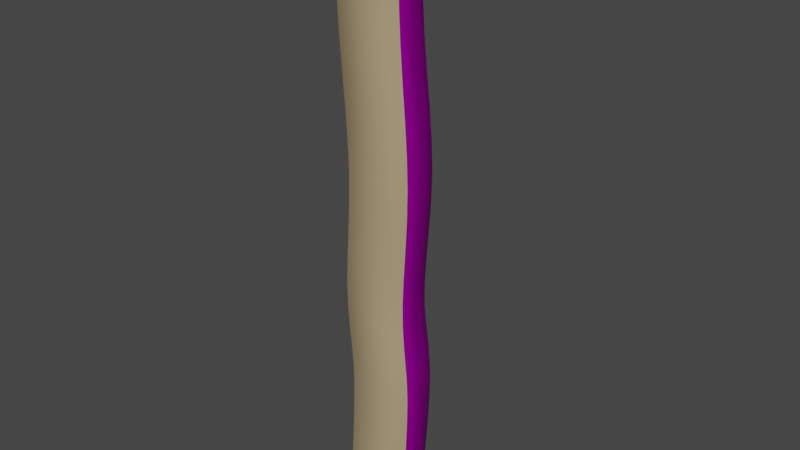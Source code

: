 # Source: LogChunk.blend  (saved by Blender 2.81.16; exported with 4.5.12 LTS)
import bpy
from mathutils import Matrix  # noqa: F401  (used for matrix-valued properties, if any)

bpy.ops.wm.read_factory_settings(use_empty=True)
scene = bpy.context.scene
scene.name = 'Scene'

# ---- collections
col_collection = bpy.data.collections.new('Collection'); scene.collection.children.link(col_collection)

# ---- images (referenced by path relative to the original .blend; pixels are not part of the script)
import os
ASSET_DIR = os.environ.get("B2B_ASSET_DIR", "")  # directory of the original .blend (textures are referenced by path, not embedded)
HERE = os.path.dirname(os.path.abspath(__file__))  # packed textures are extracted next to this script under _unpacked/

def load_image(name, relpath, width, height, colorspace="sRGB"):
    """Load a texture the original file referenced (path relative to the .blend, or extracted next to this script)."""
    p = next((c for c in (os.path.join(HERE, relpath), os.path.join(ASSET_DIR, relpath)) if relpath and os.path.exists(c)), "")
    if p:
        img = bpy.data.images.load(p, check_existing=True)
        img.name = name
    else:  # same state as the original file: an image datablock whose file is absent (Cycles renders it pink)
        img = bpy.data.images.new(name, width, height)
        img.source = "FILE"
        img.filepath = "//" + (relpath or name)
    img.colorspace_settings.name = colorspace
    return img
img_logtexture = load_image('LogTexture', 'LogTexture.png', 1024, 1024, 'sRGB')

# ---- materials (node trees are filled in below, after node groups)
mat_wood = bpy.data.materials.new('Wood')
mat_wood.use_transparent_shadow = False
mat_woodinterior = bpy.data.materials.new('WoodInterior')
mat_woodinterior.use_transparent_shadow = False

# ---- material node trees
mat_wood.use_nodes = True; mat_wood.node_tree.nodes.clear()
_N = mat_wood.node_tree.nodes; _L = mat_wood.node_tree.links
n0 = _N.new('ShaderNodeOutputMaterial'); n0.name = 'Material Output'; n0.location = (300, 300)
n1 = _N.new('ShaderNodeBsdfPrincipled'); n1.name = 'Principled BSDF'; n1.location = (10, 300)
n1.distribution = 'GGX'
n1.subsurface_method = 'BURLEY'
n1.inputs[2].default_value = 1.0
n1.inputs[3].default_value = 0.95
n1.inputs[13].default_value = 0.0
n1.inputs[18].default_value = 0.8083
n1.inputs[20].default_value = 0.0
n1.inputs[27].default_value = (0.0, 0.0, 0.0, 1.0)
n1.inputs[28].default_value = 1.0
n2 = _N.new('ShaderNodeTexImage'); n2.name = 'Image Texture'; n2.location = (-353, 271)
n2.image = img_logtexture
_L.new(n1.outputs[0], n0.inputs[0])
_L.new(n2.outputs[0], n1.inputs[0])
n0.is_active_output = True
mat_woodinterior.use_nodes = True; mat_woodinterior.node_tree.nodes.clear()
_N = mat_woodinterior.node_tree.nodes; _L = mat_woodinterior.node_tree.links
n0 = _N.new('ShaderNodeOutputMaterial'); n0.name = 'Material Output'; n0.location = (300, 300)
n1 = _N.new('ShaderNodeBsdfPrincipled'); n1.name = 'Principled BSDF'; n1.location = (10, 300)
n1.distribution = 'GGX'
n1.subsurface_method = 'BURLEY'
n1.inputs[0].default_value = (0.4292, 0.3261, 0.1831, 1.0)
n1.inputs[3].default_value = 1.45
n1.inputs[27].default_value = (0.0, 0.0, 0.0, 1.0)
n1.inputs[28].default_value = 1.0
_L.new(n1.outputs[0], n0.inputs[0])
n0.is_active_output = True

# ---- world
world_world = bpy.data.worlds.new('World'); scene.world = world_world
world_world.use_nodes = True; world_world.node_tree.nodes.clear()
_N = world_world.node_tree.nodes; _L = world_world.node_tree.links
n0 = _N.new('ShaderNodeOutputWorld'); n0.name = 'World Output'; n0.location = (300, 300)
n1 = _N.new('ShaderNodeBackground'); n1.name = 'Background'; n1.location = (10, 300)
n1.inputs[0].default_value = (0.05088, 0.05088, 0.05088, 1.0)
_L.new(n1.outputs[0], n0.inputs[0])
n0.is_active_output = True
world_world.color = (0.05088, 0.05088, 0.05088)
world_world.use_sun_shadow = False
world_world.sun_shadow_jitter_overblur = 0.0

# ---- meshes
me_cube_001 = bpy.data.meshes.new('Cube.001')
me_cube_001.from_pydata([(-0.01854, 0.1308, 3.704), (-0.01348, 0.123, -0.9184), (-0.02085, 0.2075, 2.049), (0.4102, 0.5501, 3.431), (0.452, 0.6061, 2.323), (0.423, 0.5673, 1.299), (0.4506, 0.6042, 0.04145), (0.7341, 0.1706, 0.04145), (0.6893, 0.1602, 1.299), (0.7364, 0.1712, 2.323), (0.6684, 0.1553, 3.431), (0.4482, 0.601, 0.6354), (0.7302, 0.1697, 0.6354), (0.3936, 0.5275, 4.354), (0.6411, 0.1492, 4.354), (0.4146, 0.5558, -0.8067), (0.6754, 0.1571, -0.8067), (0.4536, 0.6082, 0.5061), (0.4556, 0.611, 0.3731), (0.4545, 0.6095, 0.2227), (0.4482, 0.601, 2.047), (0.4391, 0.5888, 1.78), (0.4291, 0.5755, 1.528), (0.3953, 0.5299, 4.184), (0.3976, 0.5332, 3.961), (0.4021, 0.5392, 3.705), (0.4225, 0.5666, 3.154), (0.4361, 0.5847, 2.877), (0.4471, 0.5996, 2.6), (-0.01311, 0.6423, 4.354), (0.1302, 0.6223, 4.354), (0.2695, 0.5832, 4.354), (0.444, 0.5954, -0.177), (0.4354, 0.5838, -0.4107), (0.4254, 0.5703, -0.6303), (0.2839, 0.6145, -0.8067), (0.1371, 0.6556, -0.8067), (-0.01377, 0.6767, -0.8067), (0.6423, 0.01311, 4.354), (0.6767, 0.01377, -0.8067), (0.6552, 0.1523, 3.705), (0.6479, 0.1506, 3.961), (0.6439, 0.1497, 4.184), (0.5197, 0.4814, -0.8067), (0.5977, 0.3909, -0.8067), (0.6494, 0.2832, -0.8067), (0.6164, 0.2688, 4.354), (0.5674, 0.3711, 4.354), (0.4933, 0.457, 4.354), (0.693, 0.1611, -0.6303), (0.7094, 0.1649, -0.4107), (0.7234, 0.1681, -0.177), (0.7165, 0.1665, 0.7732), (0.7018, 0.1631, 0.9261), (0.6911, 0.1606, 1.1), (0.6992, 0.1625, 1.528), (0.7154, 0.1663, 1.78), (0.7303, 0.1697, 2.047), (0.7286, 0.1693, 2.6), (0.7105, 0.1651, 2.877), (0.6884, 0.16, 3.154), (0.6698, 0.01354, 3.431), (0.738, 0.01492, 2.323), (0.6912, 0.01364, 1.299), (0.7357, 0.01488, 0.04145), (0.2807, 0.6088, 3.431), (0.1343, 0.6535, 3.43), (-0.01919, 0.6852, 3.428), (0.3092, 0.6708, 2.323), (0.1478, 0.7202, 2.324), (-0.02163, 0.7554, 2.327), (0.2897, 0.6272, 1.299), (0.14, 0.6692, 1.299), (-0.01397, 0.6907, 1.299), (0.3085, 0.668, 0.04145), (0.1491, 0.7127, 0.04145), (-0.01488, 0.7357, 0.04145), (0.5648, 0.5233, 0.04145), (0.6496, 0.4249, 0.04145), (0.7058, 0.3077, 0.04145), (0.5303, 0.4914, 1.299), (0.6099, 0.3989, 1.299), (0.6627, 0.2889, 1.299), (0.5665, 0.525, 2.323), (0.6516, 0.4262, 2.323), (0.708, 0.3086, 2.323), (0.5142, 0.4765, 3.431), (0.5914, 0.3868, 3.431), (0.6426, 0.2801, 3.431), (0.4242, 0.5688, 1.1), (0.4307, 0.5776, 0.9261), (0.4397, 0.5897, 0.7732), (0.7406, 0.1721, 0.2227), (0.7424, 0.1725, 0.3731), (0.739, 0.1718, 0.5061), (0.5618, 0.5205, 0.6354), (0.6461, 0.4226, 0.6354), (0.7021, 0.306, 0.6354), (0.3069, 0.6645, 0.6354), (0.1483, 0.7089, 0.6354), (-0.0148, 0.7317, 0.6354), (0.7322, 0.01446, 0.6353), (-0.01494, 0.1181, 3.961), (-0.01332, 0.1121, 4.184), (-0.01408, 0.161, -0.6303), (-0.01443, 0.1676, 1.528), (-0.01035, 0.2196, 2.604), (-0.003435, 0.2031, 2.877), (-0.00911, 0.1784, 3.151), (-0.01438, 0.1774, -0.4107), (-0.01466, 0.1915, -0.177), (0.3899, 0.5226, 4.46), (0.6351, 0.1478, 4.46), (-0.0148, 0.1983, 0.6354), (-0.01488, 0.2022, 0.04145), (-0.01452, 0.1845, 0.7732), (-0.01311, 0.1026, 4.46), (0.4023, 0.5394, -0.9184), (0.129, 0.005895, 1.78), (0.1439, 0.006283, 2.047), (0.1421, 0.00626, 2.6), (0.124, 0.005894, 2.877), (0.6554, 0.1524, -0.9184), (-0.01422, 0.1698, 0.9261), (-0.014, 0.1591, 1.1), (-0.01656, 0.1863, 1.78), (-0.01501, 0.2087, 0.2227), (-0.01504, 0.2105, 0.3731), (-0.01498, 0.2071, 0.5061), (0.5041, 0.4671, 3.705), (0.4984, 0.4618, 3.961), (0.4954, 0.459, 4.184), (0.5798, 0.3792, 3.705), (0.5733, 0.3749, 3.961), (0.5698, 0.3727, 4.184), (0.6299, 0.2746, 3.705), (0.6229, 0.2715, 3.961), (0.6191, 0.2699, 4.184), (0.304, 0.6583, -0.177), (0.2981, 0.6455, -0.4107), (0.2912, 0.6306, -0.6303), (0.1469, 0.7023, -0.177), (0.1441, 0.6887, -0.4107), (0.1407, 0.6728, -0.6303), (-0.01466, 0.7249, -0.177), (-0.01438, 0.7108, -0.4107), (-0.01408, 0.6944, -0.6303), (0.7249, 0.01466, -0.177), (0.7108, 0.01438, -0.4107), (0.6944, 0.01408, -0.6303), (0.6452, 0.0131, 4.184), (0.6492, 0.01314, 3.961), (0.6566, 0.01328, 3.705), (0.6898, 0.01395, 3.154), (0.712, 0.0144, 2.877), (0.7301, 0.01476, 2.6), (0.7318, 0.01479, 2.047), (0.7169, 0.0144, 1.78), (0.7009, 0.01389, 1.527), (0.7408, 0.0147, 0.5061), (0.744, 0.01494, 0.373), (0.7422, 0.01499, 0.2227), (0.2706, 0.5859, 4.184), (0.2722, 0.5896, 3.961), (0.2751, 0.5965, 3.705), (0.1307, 0.6252, 4.184), (0.1309, 0.6298, 3.961), (0.1314, 0.6386, 3.704), (-0.01332, 0.6455, 4.184), (-0.01494, 0.6515, 3.961), (-0.01854, 0.6642, 3.704), (0.2894, 0.6272, 3.154), (0.2989, 0.6474, 2.877), (0.3063, 0.6638, 2.6), (0.1409, 0.6747, 3.153), (0.1471, 0.697, 2.877), (0.1489, 0.7141, 2.601), (-0.00911, 0.7118, 3.151), (-0.003435, 0.7366, 2.877), (-0.01035, 0.753, 2.604), (0.3066, 0.6649, 2.048), (0.3005, 0.6511, 1.78), (0.2938, 0.6363, 1.528), (0.1464, 0.712, 2.048), (0.1446, 0.6955, 1.78), (0.1419, 0.6789, 1.528), (-0.02085, 0.741, 2.049), (-0.01656, 0.7197, 1.78), (-0.01443, 0.701, 1.528), (0.3106, 0.6725, 0.5061), (0.312, 0.6755, 0.3731), (0.3112, 0.6739, 0.2227), (0.1501, 0.7175, 0.5061), (0.1508, 0.7207, 0.3731), (0.1504, 0.719, 0.2227), (-0.01498, 0.7406, 0.5061), (-0.01504, 0.7439, 0.3731), (-0.01501, 0.7422, 0.2227), (0.5332, 0.494, -0.6303), (0.5457, 0.5057, -0.4107), (0.5565, 0.5157, -0.177), (0.6133, 0.4011, -0.6303), (0.6277, 0.4105, -0.4107), (0.6401, 0.4187, -0.177), (0.6663, 0.2905, -0.6303), (0.682, 0.2973, -0.4107), (0.6955, 0.3032, -0.177), (0.5512, 0.5107, 0.7732), (0.5399, 0.5003, 0.9261), (0.5317, 0.4926, 1.1), (0.634, 0.4146, 0.7732), (0.621, 0.4061, 0.9261), (0.6115, 0.3999, 1.1), (0.6888, 0.3003, 0.7732), (0.6747, 0.2941, 0.9261), (0.6644, 0.2896, 1.1), (0.5379, 0.4984, 1.528), (0.5503, 0.5099, 1.78), (0.5618, 0.5206, 2.047), (0.6187, 0.4046, 1.528), (0.633, 0.414, 1.78), (0.6462, 0.4226, 2.047), (0.6722, 0.293, 1.528), (0.6878, 0.2998, 1.78), (0.7021, 0.3061, 2.047), (0.5605, 0.5193, 2.6), (0.5466, 0.5065, 2.877), (0.5296, 0.4907, 3.154), (0.6447, 0.4216, 2.6), (0.6287, 0.4112, 2.877), (0.6091, 0.3984, 3.154), (0.7004, 0.3053, 2.6), (0.6831, 0.2978, 2.877), (0.6618, 0.2885, 3.154), (0.5698, 0.5279, 0.2227), (0.5711, 0.5292, 0.3731), (0.5685, 0.5268, 0.5061), (0.6553, 0.4286, 0.2227), (0.6569, 0.4296, 0.3731), (0.6539, 0.4277, 0.5061), (0.712, 0.3104, 0.2227), (0.7137, 0.3111, 0.3731), (0.7105, 0.3097, 0.5061), (0.2904, 0.6289, 1.1), (0.2949, 0.6386, 0.9261), (0.3011, 0.6519, 0.7732), (0.1403, 0.671, 1.1), (0.1425, 0.6813, 0.9261), (0.1455, 0.6956, 0.7732), (-0.014, 0.6925, 1.1), (-0.01422, 0.7033, 0.9261), (-0.01452, 0.718, 0.7732), (0.6934, 0.01389, 1.099), (0.7043, 0.01428, 0.926), (0.7188, 0.0144, 0.7731), (-0.01397, 0.1573, 1.299), (-0.02163, 0.222, 2.327), (-0.01919, 0.1518, 3.428), (-0.01377, 0.1433, -0.8067), (-0.01311, 0.1089, 4.354), (0.0685, 0.004978, -0.9184), (-0.01311, 0.636, 4.46), (0.1288, 0.6159, 4.46), (0.267, 0.5775, 4.46), (0.0481, 0.004612, 4.46), (0.1309, 0.005901, 0.7731), (0.636, 0.01311, 4.46), (0.1164, 0.005776, 0.926), (0.1054, 0.005391, 1.099), (0.1542, 0.006492, 0.2227), (0.156, 0.00644, 0.373), (0.1528, 0.006194, 0.5061), (0.1129, 0.005392, 1.527), (0.4885, 0.4526, 4.46), (0.5617, 0.3674, 4.46), (0.6105, 0.2661, 4.46), (0.1019, 0.005446, 3.154), (0.06864, 0.004775, 3.705), (0.06126, 0.004639, 3.961), (0.05731, 0.004595, 4.184), (0.1065, 0.005576, -0.6303), (0.1229, 0.005882, -0.4107), (0.2755, 0.596, -0.9184), (0.133, 0.6357, -0.9184), (-0.01348, 0.6564, -0.9184), (0.137, 0.006157, -0.177), (0.1443, 0.005959, 0.6353), (0.6564, 0.01348, -0.9184), (0.1477, 0.006373, 0.04145), (0.1033, 0.005137, 1.299), (0.15, 0.00642, 2.323), (0.08186, 0.005041, 3.431), (0.08881, 0.00527, -0.8067), (0.05439, 0.004604, 4.354), (0.63, 0.2746, -0.9184), (0.5796, 0.3791, -0.9184), (0.5041, 0.4671, -0.9184), (-0.002229, 0.09894, 4.523), (-0.002229, 0.5314, 4.523), (0.524, 0.02641, 4.523), (0.06701, 0.01791, 4.523), (0.1128, 0.515, 4.523), (0.2248, 0.4839, 4.523), (0.3245, 0.4394, 4.523), (0.5232, 0.1356, 4.523), (0.4044, 0.3827, 4.523), (0.4637, 0.3136, 4.523), (0.5033, 0.2315, 4.523), (-0.01593, 0.5888, -0.9811), (-0.01593, 0.1075, -0.9811), (0.2448, 0.5343, -0.9811), (0.1162, 0.5701, -0.9811), (0.3593, 0.4832, -0.9811), (0.06441, 0.0005379, -0.9811), (0.5885, 0.0087, -0.9811), (0.5876, 0.1341, -0.9811), (0.5647, 0.2443, -0.9811), (0.5192, 0.3386, -0.9811), (0.451, 0.418, -0.9811)], [], [(29, 168, 103, 259), (37, 284, 1, 258), (145, 146, 104, 109), (168, 169, 102, 103), (67, 177, 108, 257), (170, 67, 257, 0), (178, 179, 106, 107), (129, 130, 133, 132), (130, 131, 134, 133), (132, 133, 136, 135), (133, 134, 137, 136), (3, 25, 129, 86), (25, 24, 130, 129), (24, 23, 131, 130), (23, 13, 48, 131), (131, 48, 47, 134), (134, 47, 46, 137), (137, 46, 14, 42), (136, 137, 42, 41), (135, 136, 41, 40), (88, 135, 40, 10), (87, 132, 135, 88), (86, 129, 132, 87), (138, 139, 142, 141), (139, 140, 143, 142), (141, 142, 145, 144), (142, 143, 146, 145), (6, 32, 138, 74), (32, 33, 139, 138), (33, 34, 140, 139), (34, 15, 35, 140), (140, 35, 36, 143), (143, 36, 37, 146), (75, 141, 144, 76), (74, 138, 141, 75), (149, 39, 16, 49), (148, 149, 49, 50), (147, 148, 50, 51), (64, 147, 51, 7), (152, 61, 10, 40), (151, 152, 40, 41), (150, 151, 41, 42), (38, 150, 42, 14), (155, 62, 9, 58), (154, 155, 58, 59), (153, 154, 59, 60), (61, 153, 60, 10), (158, 63, 8, 55), (157, 158, 55, 56), (156, 157, 56, 57), (62, 156, 57, 9), (161, 64, 7, 92), (160, 161, 92, 93), (159, 160, 93, 94), (101, 159, 94, 12), (162, 163, 166, 165), (163, 164, 167, 166), (165, 166, 169, 168), (166, 167, 170, 169), (13, 23, 162, 31), (23, 24, 163, 162), (24, 25, 164, 163), (25, 3, 65, 164), (164, 65, 66, 167), (167, 66, 67, 170), (30, 165, 168, 29), (31, 162, 165, 30), (171, 172, 175, 174), (172, 173, 176, 175), (174, 175, 178, 177), (175, 176, 179, 178), (3, 26, 171, 65), (26, 27, 172, 171), (27, 28, 173, 172), (28, 4, 68, 173), (173, 68, 69, 176), (176, 69, 70, 179), (66, 174, 177, 67), (65, 171, 174, 66), (180, 181, 184, 183), (181, 182, 185, 184), (183, 184, 187, 186), (184, 185, 188, 187), (4, 20, 180, 68), (20, 21, 181, 180), (21, 22, 182, 181), (22, 5, 71, 182), (182, 71, 72, 185), (185, 72, 73, 188), (69, 183, 186, 70), (68, 180, 183, 69), (189, 190, 193, 192), (190, 191, 194, 193), (192, 193, 196, 195), (193, 194, 197, 196), (11, 17, 189, 98), (17, 18, 190, 189), (18, 19, 191, 190), (19, 6, 74, 191), (191, 74, 75, 194), (194, 75, 76, 197), (99, 192, 195, 100), (98, 189, 192, 99), (198, 199, 202, 201), (199, 200, 203, 202), (201, 202, 205, 204), (202, 203, 206, 205), (15, 34, 198, 43), (34, 33, 199, 198), (33, 32, 200, 199), (32, 6, 77, 200), (200, 77, 78, 203), (203, 78, 79, 206), (206, 79, 7, 51), (205, 206, 51, 50), (204, 205, 50, 49), (45, 204, 49, 16), (44, 201, 204, 45), (43, 198, 201, 44), (207, 208, 211, 210), (208, 209, 212, 211), (210, 211, 214, 213), (211, 212, 215, 214), (11, 91, 207, 95), (91, 90, 208, 207), (90, 89, 209, 208), (89, 5, 80, 209), (209, 80, 81, 212), (212, 81, 82, 215), (215, 82, 8, 54), (214, 215, 54, 53), (213, 214, 53, 52), (97, 213, 52, 12), (96, 210, 213, 97), (95, 207, 210, 96), (216, 217, 220, 219), (217, 218, 221, 220), (219, 220, 223, 222), (220, 221, 224, 223), (5, 22, 216, 80), (22, 21, 217, 216), (21, 20, 218, 217), (20, 4, 83, 218), (218, 83, 84, 221), (221, 84, 85, 224), (224, 85, 9, 57), (223, 224, 57, 56), (222, 223, 56, 55), (82, 222, 55, 8), (81, 219, 222, 82), (80, 216, 219, 81), (225, 226, 229, 228), (226, 227, 230, 229), (228, 229, 232, 231), (229, 230, 233, 232), (4, 28, 225, 83), (28, 27, 226, 225), (27, 26, 227, 226), (26, 3, 86, 227), (227, 86, 87, 230), (230, 87, 88, 233), (233, 88, 10, 60), (232, 233, 60, 59), (231, 232, 59, 58), (85, 231, 58, 9), (84, 228, 231, 85), (83, 225, 228, 84), (234, 235, 238, 237), (235, 236, 239, 238), (237, 238, 241, 240), (238, 239, 242, 241), (6, 19, 234, 77), (19, 18, 235, 234), (18, 17, 236, 235), (17, 11, 95, 236), (236, 95, 96, 239), (239, 96, 97, 242), (242, 97, 12, 94), (241, 242, 94, 93), (240, 241, 93, 92), (79, 240, 92, 7), (78, 237, 240, 79), (77, 234, 237, 78), (243, 244, 247, 246), (244, 245, 248, 247), (246, 247, 250, 249), (247, 248, 251, 250), (5, 89, 243, 71), (89, 90, 244, 243), (90, 91, 245, 244), (91, 11, 98, 245), (245, 98, 99, 248), (248, 99, 100, 251), (72, 246, 249, 73), (71, 243, 246, 72), (254, 101, 12, 52), (253, 254, 52, 53), (252, 253, 53, 54), (63, 252, 54, 8), (39, 149, 280, 292), (101, 254, 265, 286), (149, 148, 281, 280), (38, 266, 264, 293), (261, 29, 259, 116), (186, 187, 125, 2), (250, 251, 115, 123), (196, 197, 126, 127), (146, 37, 258, 104), (263, 111, 13, 31), (262, 263, 31, 30), (261, 262, 30, 29), (177, 178, 107, 108), (112, 266, 38, 14), (100, 195, 128, 113), (159, 101, 286, 271), (254, 253, 267, 265), (148, 147, 285, 281), (61, 152, 277, 291), (62, 155, 120, 290), (70, 186, 2, 256), (76, 144, 110, 114), (179, 70, 256, 106), (187, 188, 105, 125), (156, 62, 290, 119), (188, 73, 255, 105), (275, 112, 14, 46), (274, 275, 46, 47), (273, 274, 47, 48), (111, 273, 48, 13), (73, 249, 124, 255), (144, 145, 109, 110), (252, 63, 289, 268), (161, 160, 270, 269), (154, 153, 276, 121), (157, 156, 119, 118), (283, 284, 37, 36), (282, 283, 36, 35), (117, 282, 35, 15), (63, 158, 272, 289), (147, 64, 288, 285), (197, 76, 114, 126), (155, 154, 121, 120), (151, 150, 279, 278), (287, 122, 16, 39), (160, 159, 271, 270), (150, 38, 293, 279), (287, 39, 292, 260), (153, 61, 291, 276), (169, 170, 0, 102), (251, 100, 113, 115), (195, 196, 127, 128), (249, 250, 123, 124), (152, 151, 278, 277), (253, 252, 268, 267), (296, 117, 15, 43), (295, 296, 43, 44), (294, 295, 44, 45), (122, 294, 45, 16), (158, 157, 118, 272), (64, 161, 269, 288), (260, 292, 258, 1), (292, 280, 104, 258), (280, 281, 109, 104), (281, 285, 110, 109), (285, 288, 114, 110), (288, 269, 126, 114), (269, 270, 127, 126), (270, 271, 128, 127), (271, 286, 113, 128), (286, 265, 115, 113), (265, 267, 123, 115), (267, 268, 124, 123), (268, 289, 255, 124), (289, 272, 105, 255), (272, 118, 125, 105), (118, 119, 2, 125), (119, 290, 256, 2), (290, 120, 106, 256), (120, 121, 107, 106), (121, 276, 108, 107), (276, 291, 257, 108), (291, 277, 0, 257), (277, 278, 102, 0), (278, 279, 103, 102), (279, 293, 259, 103), (293, 264, 116, 259), (116, 264, 300, 297), (122, 287, 314, 315), (297, 300, 299, 304, 307, 306, 305, 303, 302, 301, 298), (266, 112, 304, 299), (273, 111, 303, 305), (261, 116, 297, 298), (275, 274, 306, 307), (264, 266, 299, 300), (262, 261, 298, 301), (111, 263, 302, 303), (274, 273, 305, 306), (263, 262, 301, 302), (112, 275, 307, 304), (308, 311, 310, 312, 318, 317, 316, 315, 314, 313, 309), (284, 283, 311, 308), (287, 260, 313, 314), (117, 296, 318, 312), (260, 1, 309, 313), (1, 284, 308, 309), (294, 122, 315, 316), (295, 294, 316, 317), (282, 117, 312, 310), (296, 295, 317, 318), (283, 282, 310, 311)])
me_cube_001.polygons.foreach_set('use_smooth', [True] * 310)
me_cube_001.polygons.foreach_set('material_index', [1, 1, 1, 1, 1, 1, 1, 0, 0, 0, 0, 0, 0, 0, 0, 0, 0, 0, 0, 0, 0, 0, 0, 0, 0, 0, 0, 0, 0, 0, 0, 0, 0, 0, 0, 0, 0, 0, 0, 0, 0, 0, 0, 0, 0, 0, 0, 0, 0, 0, 0, 0, 0, 0, 0, 0, 0, 0, 0, 0, 0, 0, 0, 0, 0, 0, 0, 0, 0, 0, 0, 0, 0, 0, 0, 0, 0, 0, 0, 0, 0, 0, 0, 0, 0, 0, 0, 0, 0, 0, 0, 0, 0, 0, 0, 0, 0, 0, 0, 0, 0, 0, 0, 0, 0, 0, 0, 0, 0, 0, 0, 0, 0, 0, 0, 0, 0, 0, 0, 0, 0, 0, 0, 0, 0, 0, 0, 0, 0, 0, 0, 0, 0, 0, 0, 0, 0, 0, 0, 0, 0, 0, 0, 0, 0, 0, 0, 0, 0, 0, 0, 0, 0, 0, 0, 0, 0, 0, 0, 0, 0, 0, 0, 0, 0, 0, 0, 0, 0, 0, 0, 0, 0, 0, 0, 0, 0, 0, 0, 0, 0, 0, 0, 0, 0, 0, 0, 0, 0, 0, 0, 0, 0, 0, 0, 0, 0, 0, 0, 1, 1, 1, 1, 1, 1, 1, 1, 1, 0, 0, 0, 1, 0, 1, 1, 1, 1, 1, 1, 1, 1, 1, 1, 1, 1, 0, 0, 0, 0, 1, 1, 1, 1, 1, 1, 0, 0, 0, 1, 1, 1, 1, 1, 0, 1, 1, 1, 1, 1, 1, 1, 1, 1, 1, 0, 0, 0, 0, 1, 1, 1, 1, 1, 1, 1, 1, 1, 1, 1, 1, 1, 1, 1, 1, 1, 1, 1, 1, 1, 1, 1, 1, 1, 1, 1, 1, 1, 0, 1, 0, 0, 1, 0, 1, 0, 0, 0, 0, 0, 1, 0, 1, 0, 1, 1, 0, 0, 0, 0, 0])
_uv = me_cube_001.uv_layers.new(name='UVMap')
_uv.uv.foreach_set('vector', [0.5773, 0.0008214, 0.5757, 0.0274, 0.5757, 0.0274, 0.5773, 0.0008214, 0.7686, 0.5376, 0.7692, 0.5395, 0.7692, 0.5395, 0.7686, 0.5376, 0.544, 0.4804, 0.544, 0.5071, 0.544, 0.5071, 0.544, 0.4804, 0.5757, 0.0274, 0.5738, 0.0532, 0.5738, 0.0532, 0.5757, 0.0274, 0.569, 0.1029, 0.5676, 0.1316, 0.5676, 0.1316, 0.569, 0.1029, 0.5714, 0.0778, 0.569, 0.1029, 0.569, 0.1029, 0.5714, 0.0778, 0.565, 0.1611, 0.5604, 0.1905, 0.5604, 0.1905, 0.565, 0.1611, 0.6472, 0.08361, 0.6486, 0.05688, 0.6642, 0.05729, 0.663, 0.08403, 0.6486, 0.05688, 0.65, 0.03017, 0.6656, 0.03058, 0.6642, 0.05729, 0.663, 0.08403, 0.6642, 0.05729, 0.6791, 0.05764, 0.678, 0.08437, 0.6642, 0.05729, 0.6656, 0.03058, 0.6804, 0.03092, 0.6791, 0.05764, 0.6286, 0.1098, 0.6302, 0.0831, 0.6472, 0.08361, 0.646, 0.1104, 0.6302, 0.0831, 0.6318, 0.05637, 0.6486, 0.05688, 0.6472, 0.08361, 0.6318, 0.05637, 0.6333, 0.02966, 0.65, 0.03017, 0.6486, 0.05688, 0.6333, 0.02966, 0.6348, 0.002958, 0.6515, 0.003463, 0.65, 0.03017, 0.65, 0.03017, 0.6515, 0.003463, 0.6671, 0.00387, 0.6656, 0.03058, 0.6656, 0.03058, 0.6671, 0.00387, 0.6819, 0.004212, 0.6804, 0.03092, 0.6804, 0.03092, 0.6819, 0.004212, 0.6962, 0.00452, 0.6948, 0.03123, 0.6791, 0.05764, 0.6804, 0.03092, 0.6948, 0.03123, 0.6935, 0.05795, 0.678, 0.08437, 0.6791, 0.05764, 0.6935, 0.05795, 0.6926, 0.08469, 0.6774, 0.1111, 0.678, 0.08437, 0.6926, 0.08469, 0.6923, 0.1115, 0.6621, 0.1108, 0.663, 0.08403, 0.678, 0.08437, 0.6774, 0.1111, 0.646, 0.1104, 0.6472, 0.08361, 0.663, 0.08403, 0.6621, 0.1108, 0.5883, 0.4575, 0.5873, 0.482, 0.5661, 0.4812, 0.5666, 0.4567, 0.5873, 0.482, 0.5864, 0.5087, 0.5656, 0.5079, 0.5661, 0.4812, 0.5666, 0.4567, 0.5661, 0.4812, 0.544, 0.4804, 0.5441, 0.4558, 0.5661, 0.4812, 0.5656, 0.5079, 0.544, 0.5071, 0.544, 0.4804, 0.6098, 0.4369, 0.6086, 0.4582, 0.5883, 0.4575, 0.5891, 0.4361, 0.6086, 0.4582, 0.6073, 0.4827, 0.5873, 0.482, 0.5883, 0.4575, 0.6073, 0.4827, 0.6059, 0.5094, 0.5864, 0.5087, 0.5873, 0.482, 0.6059, 0.5094, 0.6044, 0.5371, 0.5854, 0.5365, 0.5864, 0.5087, 0.5864, 0.5087, 0.5854, 0.5365, 0.5652, 0.5357, 0.5656, 0.5079, 0.5656, 0.5079, 0.5652, 0.5357, 0.5441, 0.5349, 0.544, 0.5071, 0.5671, 0.4353, 0.5666, 0.4567, 0.5441, 0.4558, 0.5443, 0.4344, 0.5891, 0.4361, 0.5883, 0.4575, 0.5666, 0.4567, 0.5671, 0.4353, 0.8968, 0.03362, 0.8947, 0.006376, 0.9118, 0.008472, 0.9144, 0.03577, 0.8988, 0.05981, 0.8968, 0.03362, 0.9144, 0.03577, 0.9168, 0.06201, 0.9005, 0.08392, 0.8988, 0.05981, 0.9168, 0.06201, 0.9189, 0.08616, 0.9018, 0.1049, 0.9005, 0.08392, 0.9189, 0.08616, 0.9204, 0.1072, 0.8922, 0.4542, 0.8938, 0.4277, 0.9107, 0.4298, 0.9088, 0.4562, 0.8913, 0.4806, 0.8922, 0.4542, 0.9088, 0.4562, 0.9077, 0.4826, 0.891, 0.5069, 0.8913, 0.4806, 0.9077, 0.4826, 0.9073, 0.5089, 0.8909, 0.5333, 0.891, 0.5069, 0.9073, 0.5089, 0.9072, 0.5352, 0.9012, 0.3482, 0.9021, 0.3218, 0.9208, 0.3241, 0.9196, 0.3505, 0.8989, 0.3747, 0.9012, 0.3482, 0.9196, 0.3505, 0.9169, 0.3769, 0.8962, 0.4012, 0.8989, 0.3747, 0.9169, 0.3769, 0.9137, 0.4033, 0.8938, 0.4277, 0.8962, 0.4012, 0.9137, 0.4033, 0.9107, 0.4298, 0.8975, 0.2464, 0.8962, 0.2246, 0.9138, 0.227, 0.9153, 0.2487, 0.8995, 0.2703, 0.8975, 0.2464, 0.9153, 0.2487, 0.9177, 0.2725, 0.9014, 0.2956, 0.8995, 0.2703, 0.9177, 0.2725, 0.9199, 0.2979, 0.9021, 0.3218, 0.9014, 0.2956, 0.9199, 0.2979, 0.9208, 0.3241, 0.9026, 0.1221, 0.9018, 0.1049, 0.9204, 0.1072, 0.9214, 0.1244, 0.9028, 0.1364, 0.9026, 0.1221, 0.9214, 0.1244, 0.9217, 0.1386, 0.9023, 0.1491, 0.9028, 0.1364, 0.9217, 0.1386, 0.9212, 0.1513, 0.9012, 0.1614, 0.9023, 0.1491, 0.9212, 0.1513, 0.9199, 0.1637, 0.6152, 0.02903, 0.6135, 0.05571, 0.5941, 0.05469, 0.5958, 0.02827, 0.6135, 0.05571, 0.6118, 0.08235, 0.5921, 0.08078, 0.5941, 0.05469, 0.5958, 0.02827, 0.5941, 0.05469, 0.5738, 0.0532, 0.5757, 0.0274, 0.5941, 0.05469, 0.5921, 0.08078, 0.5714, 0.0778, 0.5738, 0.0532, 0.6348, 0.002958, 0.6333, 0.02966, 0.6152, 0.02903, 0.6167, 0.002333, 0.6333, 0.02966, 0.6318, 0.05637, 0.6135, 0.05571, 0.6152, 0.02903, 0.6318, 0.05637, 0.6302, 0.0831, 0.6118, 0.08235, 0.6135, 0.05571, 0.6302, 0.0831, 0.6286, 0.1098, 0.6098, 0.109, 0.6118, 0.08235, 0.6118, 0.08235, 0.6098, 0.109, 0.5899, 0.1071, 0.5921, 0.08078, 0.5921, 0.08078, 0.5899, 0.1071, 0.569, 0.1029, 0.5714, 0.0778, 0.5974, 0.00161, 0.5958, 0.02827, 0.5757, 0.0274, 0.5773, 0.0008214, 0.6167, 0.002333, 0.6152, 0.02903, 0.5958, 0.02827, 0.5974, 0.00161, 0.6077, 0.1358, 0.6055, 0.1627, 0.5849, 0.1619, 0.5876, 0.1343, 0.6055, 0.1627, 0.6033, 0.1895, 0.5818, 0.1895, 0.5849, 0.1619, 0.5876, 0.1343, 0.5849, 0.1619, 0.565, 0.1611, 0.5676, 0.1316, 0.5849, 0.1619, 0.5818, 0.1895, 0.5604, 0.1905, 0.565, 0.1611, 0.6286, 0.1098, 0.627, 0.1366, 0.6077, 0.1358, 0.6098, 0.109, 0.627, 0.1366, 0.6254, 0.1634, 0.6055, 0.1627, 0.6077, 0.1358, 0.6254, 0.1634, 0.6238, 0.1901, 0.6033, 0.1895, 0.6055, 0.1627, 0.6238, 0.1901, 0.6222, 0.2169, 0.6015, 0.2163, 0.6033, 0.1895, 0.6033, 0.1895, 0.6015, 0.2163, 0.5793, 0.2166, 0.5818, 0.1895, 0.5818, 0.1895, 0.5793, 0.2166, 0.5558, 0.219, 0.5604, 0.1905, 0.5899, 0.1071, 0.5876, 0.1343, 0.5676, 0.1316, 0.569, 0.1029, 0.6098, 0.109, 0.6077, 0.1358, 0.5876, 0.1343, 0.5899, 0.1071, 0.6002, 0.2428, 0.5992, 0.2685, 0.5777, 0.268, 0.5781, 0.2428, 0.5992, 0.2685, 0.5984, 0.2928, 0.5775, 0.292, 0.5777, 0.268, 0.5781, 0.2428, 0.5777, 0.268, 0.5552, 0.2678, 0.5547, 0.244, 0.5777, 0.268, 0.5775, 0.292, 0.5557, 0.2913, 0.5552, 0.2678, 0.6222, 0.2169, 0.6207, 0.2434, 0.6002, 0.2428, 0.6015, 0.2163, 0.6207, 0.2434, 0.6194, 0.2692, 0.5992, 0.2685, 0.6002, 0.2428, 0.6194, 0.2692, 0.6181, 0.2935, 0.5984, 0.2928, 0.5992, 0.2685, 0.6181, 0.2935, 0.6169, 0.3155, 0.5975, 0.3148, 0.5984, 0.2928, 0.5984, 0.2928, 0.5975, 0.3148, 0.5769, 0.314, 0.5775, 0.292, 0.5775, 0.292, 0.5769, 0.314, 0.5554, 0.3132, 0.5557, 0.2913, 0.5793, 0.2166, 0.5781, 0.2428, 0.5547, 0.244, 0.5558, 0.219, 0.6015, 0.2163, 0.6002, 0.2428, 0.5781, 0.2428, 0.5793, 0.2166, 0.5915, 0.3914, 0.5906, 0.4042, 0.5684, 0.4034, 0.5694, 0.3905, 0.5906, 0.4042, 0.5899, 0.4187, 0.5677, 0.4179, 0.5684, 0.4034, 0.5694, 0.3905, 0.5684, 0.4034, 0.5453, 0.4024, 0.5463, 0.3896, 0.5684, 0.4034, 0.5677, 0.4179, 0.5446, 0.4169, 0.5453, 0.4024, 0.613, 0.3796, 0.6123, 0.3921, 0.5915, 0.3914, 0.5925, 0.3789, 0.6123, 0.3921, 0.6115, 0.4049, 0.5906, 0.4042, 0.5915, 0.3914, 0.6115, 0.4049, 0.6107, 0.4194, 0.5899, 0.4187, 0.5906, 0.4042, 0.6107, 0.4194, 0.6098, 0.4369, 0.5891, 0.4361, 0.5899, 0.4187, 0.5899, 0.4187, 0.5891, 0.4361, 0.5671, 0.4353, 0.5677, 0.4179, 0.5677, 0.4179, 0.5671, 0.4353, 0.5443, 0.4344, 0.5446, 0.4169, 0.5706, 0.378, 0.5694, 0.3905, 0.5463, 0.3896, 0.5479, 0.3772, 0.5925, 0.3789, 0.5915, 0.3914, 0.5694, 0.3905, 0.5706, 0.378, 0.6239, 0.5099, 0.6257, 0.4833, 0.6428, 0.4837, 0.6406, 0.5104, 0.6257, 0.4833, 0.6274, 0.4588, 0.6448, 0.4592, 0.6428, 0.4837, 0.6406, 0.5104, 0.6428, 0.4837, 0.6591, 0.4841, 0.6565, 0.5107, 0.6428, 0.4837, 0.6448, 0.4592, 0.6614, 0.4596, 0.6591, 0.4841, 0.6044, 0.5371, 0.6059, 0.5094, 0.6239, 0.5099, 0.6219, 0.5376, 0.6059, 0.5094, 0.6073, 0.4827, 0.6257, 0.4833, 0.6239, 0.5099, 0.6073, 0.4827, 0.6086, 0.4582, 0.6274, 0.4588, 0.6257, 0.4833, 0.6086, 0.4582, 0.6098, 0.4369, 0.6288, 0.4374, 0.6274, 0.4588, 0.6274, 0.4588, 0.6288, 0.4374, 0.6465, 0.4379, 0.6448, 0.4592, 0.6448, 0.4592, 0.6465, 0.4379, 0.6633, 0.4383, 0.6614, 0.4596, 0.6614, 0.4596, 0.6633, 0.4383, 0.6797, 0.4386, 0.6775, 0.4599, 0.6591, 0.4841, 0.6614, 0.4596, 0.6775, 0.4599, 0.6749, 0.4844, 0.6565, 0.5107, 0.6591, 0.4841, 0.6749, 0.4844, 0.6719, 0.5111, 0.6537, 0.5384, 0.6565, 0.5107, 0.6719, 0.5111, 0.6688, 0.5387, 0.6382, 0.5381, 0.6406, 0.5104, 0.6565, 0.5107, 0.6537, 0.5384, 0.6219, 0.5376, 0.6239, 0.5099, 0.6406, 0.5104, 0.6382, 0.5381, 0.6324, 0.3668, 0.633, 0.352, 0.6499, 0.3525, 0.6497, 0.3673, 0.633, 0.352, 0.6337, 0.3352, 0.6504, 0.3357, 0.6499, 0.3525, 0.6497, 0.3673, 0.6499, 0.3525, 0.666, 0.3528, 0.6661, 0.3676, 0.6499, 0.3525, 0.6504, 0.3357, 0.6662, 0.336, 0.666, 0.3528, 0.613, 0.3796, 0.6139, 0.3662, 0.6324, 0.3668, 0.632, 0.3801, 0.6139, 0.3662, 0.6148, 0.3515, 0.633, 0.352, 0.6324, 0.3668, 0.6148, 0.3515, 0.6158, 0.3347, 0.6337, 0.3352, 0.633, 0.352, 0.6158, 0.3347, 0.6169, 0.3155, 0.6348, 0.316, 0.6337, 0.3352, 0.6337, 0.3352, 0.6348, 0.316, 0.6514, 0.3164, 0.6504, 0.3357, 0.6504, 0.3357, 0.6514, 0.3164, 0.6672, 0.3168, 0.6662, 0.336, 0.6662, 0.336, 0.6672, 0.3168, 0.6825, 0.3171, 0.6816, 0.3364, 0.666, 0.3528, 0.6662, 0.336, 0.6816, 0.3364, 0.6816, 0.3532, 0.6661, 0.3676, 0.666, 0.3528, 0.6816, 0.3532, 0.6821, 0.368, 0.6663, 0.381, 0.6661, 0.3676, 0.6821, 0.368, 0.6826, 0.3813, 0.6496, 0.3806, 0.6497, 0.3673, 0.6661, 0.3676, 0.6663, 0.381, 0.632, 0.3801, 0.6324, 0.3668, 0.6497, 0.3673, 0.6496, 0.3806, 0.6362, 0.294, 0.6379, 0.2698, 0.6551, 0.2702, 0.6531, 0.2944, 0.6379, 0.2698, 0.6397, 0.244, 0.6573, 0.2444, 0.6551, 0.2702, 0.6531, 0.2944, 0.6551, 0.2702, 0.6715, 0.2706, 0.6691, 0.2948, 0.6551, 0.2702, 0.6573, 0.2444, 0.674, 0.2448, 0.6715, 0.2706, 0.6169, 0.3155, 0.6181, 0.2935, 0.6362, 0.294, 0.6348, 0.316, 0.6181, 0.2935, 0.6194, 0.2692, 0.6379, 0.2698, 0.6362, 0.294, 0.6194, 0.2692, 0.6207, 0.2434, 0.6397, 0.244, 0.6379, 0.2698, 0.6207, 0.2434, 0.6222, 0.2169, 0.6413, 0.2174, 0.6397, 0.244, 0.6397, 0.244, 0.6413, 0.2174, 0.659, 0.2179, 0.6573, 0.2444, 0.6573, 0.2444, 0.659, 0.2179, 0.6759, 0.2183, 0.674, 0.2448, 0.674, 0.2448, 0.6759, 0.2183, 0.6923, 0.2186, 0.6903, 0.2452, 0.6715, 0.2706, 0.674, 0.2448, 0.6903, 0.2452, 0.6875, 0.2709, 0.6691, 0.2948, 0.6715, 0.2706, 0.6875, 0.2709, 0.6847, 0.2951, 0.6672, 0.3168, 0.6691, 0.2948, 0.6847, 0.2951, 0.6825, 0.3171, 0.6514, 0.3164, 0.6531, 0.2944, 0.6691, 0.2948, 0.6672, 0.3168, 0.6348, 0.316, 0.6362, 0.294, 0.6531, 0.2944, 0.6514, 0.3164, 0.6426, 0.1907, 0.6438, 0.1639, 0.6609, 0.1644, 0.6602, 0.1912, 0.6438, 0.1639, 0.6449, 0.1371, 0.6615, 0.1376, 0.6609, 0.1644, 0.6602, 0.1912, 0.6609, 0.1644, 0.6772, 0.1648, 0.6769, 0.1915, 0.6609, 0.1644, 0.6615, 0.1376, 0.6772, 0.1379, 0.6772, 0.1648, 0.6222, 0.2169, 0.6238, 0.1901, 0.6426, 0.1907, 0.6413, 0.2174, 0.6238, 0.1901, 0.6254, 0.1634, 0.6438, 0.1639, 0.6426, 0.1907, 0.6254, 0.1634, 0.627, 0.1366, 0.6449, 0.1371, 0.6438, 0.1639, 0.627, 0.1366, 0.6286, 0.1098, 0.646, 0.1104, 0.6449, 0.1371, 0.6449, 0.1371, 0.646, 0.1104, 0.6621, 0.1108, 0.6615, 0.1376, 0.6615, 0.1376, 0.6621, 0.1108, 0.6774, 0.1111, 0.6772, 0.1379, 0.6772, 0.1379, 0.6774, 0.1111, 0.6923, 0.1115, 0.6926, 0.1383, 0.6772, 0.1648, 0.6772, 0.1379, 0.6926, 0.1383, 0.693, 0.1651, 0.6769, 0.1915, 0.6772, 0.1648, 0.693, 0.1651, 0.6932, 0.1919, 0.6759, 0.2183, 0.6769, 0.1915, 0.6932, 0.1919, 0.6923, 0.2186, 0.659, 0.2179, 0.6602, 0.1912, 0.6769, 0.1915, 0.6759, 0.2183, 0.6413, 0.2174, 0.6426, 0.1907, 0.6602, 0.1912, 0.659, 0.2179, 0.6299, 0.42, 0.6308, 0.4055, 0.6487, 0.406, 0.6478, 0.4205, 0.6308, 0.4055, 0.6314, 0.3926, 0.6492, 0.3931, 0.6487, 0.406, 0.6478, 0.4205, 0.6487, 0.406, 0.6657, 0.4064, 0.6647, 0.4208, 0.6487, 0.406, 0.6492, 0.3931, 0.6662, 0.3935, 0.6657, 0.4064, 0.6098, 0.4369, 0.6107, 0.4194, 0.6299, 0.42, 0.6288, 0.4374, 0.6107, 0.4194, 0.6115, 0.4049, 0.6308, 0.4055, 0.6299, 0.42, 0.6115, 0.4049, 0.6123, 0.3921, 0.6314, 0.3926, 0.6308, 0.4055, 0.6123, 0.3921, 0.613, 0.3796, 0.632, 0.3801, 0.6314, 0.3926, 0.6314, 0.3926, 0.632, 0.3801, 0.6496, 0.3806, 0.6492, 0.3931, 0.6492, 0.3931, 0.6496, 0.3806, 0.6663, 0.381, 0.6662, 0.3935, 0.6662, 0.3935, 0.6663, 0.381, 0.6826, 0.3813, 0.6827, 0.3939, 0.6657, 0.4064, 0.6662, 0.3935, 0.6827, 0.3939, 0.6822, 0.4067, 0.6647, 0.4208, 0.6657, 0.4064, 0.6822, 0.4067, 0.6813, 0.4212, 0.6633, 0.4383, 0.6647, 0.4208, 0.6813, 0.4212, 0.6797, 0.4386, 0.6465, 0.4379, 0.6478, 0.4205, 0.6647, 0.4208, 0.6633, 0.4383, 0.6288, 0.4374, 0.6299, 0.42, 0.6478, 0.4205, 0.6465, 0.4379, 0.5963, 0.334, 0.595, 0.3508, 0.574, 0.35, 0.5757, 0.3333, 0.595, 0.3508, 0.5937, 0.3656, 0.5723, 0.3648, 0.574, 0.35, 0.5757, 0.3333, 0.574, 0.35, 0.5522, 0.3491, 0.5541, 0.3324, 0.574, 0.35, 0.5723, 0.3648, 0.5499, 0.3639, 0.5522, 0.3491, 0.6169, 0.3155, 0.6158, 0.3347, 0.5963, 0.334, 0.5975, 0.3148, 0.6158, 0.3347, 0.6148, 0.3515, 0.595, 0.3508, 0.5963, 0.334, 0.6148, 0.3515, 0.6139, 0.3662, 0.5937, 0.3656, 0.595, 0.3508, 0.6139, 0.3662, 0.613, 0.3796, 0.5925, 0.3789, 0.5937, 0.3656, 0.5937, 0.3656, 0.5925, 0.3789, 0.5706, 0.378, 0.5723, 0.3648, 0.5723, 0.3648, 0.5706, 0.378, 0.5479, 0.3772, 0.5499, 0.3639, 0.5769, 0.314, 0.5757, 0.3333, 0.5541, 0.3324, 0.5554, 0.3132, 0.5975, 0.3148, 0.5963, 0.334, 0.5757, 0.3333, 0.5769, 0.314, 0.8996, 0.1746, 0.9012, 0.1614, 0.9199, 0.1637, 0.9178, 0.1768, 0.8978, 0.1892, 0.8996, 0.1746, 0.9178, 0.1768, 0.9157, 0.1915, 0.8965, 0.2057, 0.8978, 0.1892, 0.9157, 0.1915, 0.9141, 0.208, 0.8962, 0.2246, 0.8965, 0.2057, 0.9141, 0.208, 0.9138, 0.227, 0.8947, 0.006376, 0.8968, 0.03362, 0.8968, 0.03362, 0.8947, 0.006376, 0.9012, 0.1614, 0.8996, 0.1746, 0.8996, 0.1746, 0.9012, 0.1614, 0.8968, 0.03362, 0.8988, 0.05981, 0.8988, 0.05981, 0.8968, 0.03362, 0.003102, 0.5877, 0.004223, 0.5878, 0.004223, 0.5878, 0.003102, 0.5877, 0.1083, 0.5417, 0.1085, 0.5409, 0.1085, 0.5409, 0.1083, 0.5417, 0.5547, 0.244, 0.5552, 0.2678, 0.5552, 0.2678, 0.5547, 0.244, 0.5522, 0.3491, 0.5499, 0.3639, 0.5499, 0.3639, 0.5522, 0.3491, 0.5453, 0.4024, 0.5446, 0.4169, 0.5446, 0.4169, 0.5453, 0.4024, 0.544, 0.5071, 0.5441, 0.5349, 0.5441, 0.5349, 0.544, 0.5071, 0.06926, 0.5417, 0.05132, 0.5444, 0.05086, 0.5437, 0.06903, 0.5409, 0.08877, 0.5408, 0.06926, 0.5417, 0.06903, 0.5409, 0.08877, 0.5399, 0.1083, 0.5417, 0.08877, 0.5408, 0.08877, 0.5399, 0.1085, 0.5409, 0.5676, 0.1316, 0.565, 0.1611, 0.565, 0.1611, 0.5676, 0.1316, 0.008114, 0.5751, 0.004223, 0.5878, 0.003102, 0.5877, 0.00709, 0.5748, 0.5479, 0.3772, 0.5463, 0.3896, 0.5463, 0.3896, 0.5479, 0.3772, 0.9023, 0.1491, 0.9012, 0.1614, 0.9012, 0.1614, 0.9023, 0.1491, 0.8996, 0.1746, 0.8978, 0.1892, 0.8978, 0.1892, 0.8996, 0.1746, 0.8988, 0.05981, 0.9005, 0.08392, 0.9005, 0.08392, 0.8988, 0.05981, 0.8938, 0.4277, 0.8922, 0.4542, 0.8922, 0.4542, 0.8938, 0.4277, 0.9021, 0.3218, 0.9012, 0.3482, 0.9012, 0.3482, 0.9021, 0.3218, 0.5558, 0.219, 0.5547, 0.244, 0.5547, 0.244, 0.5558, 0.219, 0.5443, 0.4344, 0.5441, 0.4558, 0.5441, 0.4558, 0.5443, 0.4344, 0.5604, 0.1905, 0.5558, 0.219, 0.5558, 0.219, 0.5604, 0.1905, 0.5552, 0.2678, 0.5557, 0.2913, 0.5557, 0.2913, 0.5552, 0.2678, 0.9014, 0.2956, 0.9021, 0.3218, 0.9021, 0.3218, 0.9014, 0.2956, 0.5557, 0.2913, 0.5554, 0.3132, 0.5554, 0.3132, 0.5557, 0.2913, 0.01471, 0.5644, 0.008114, 0.5751, 0.00709, 0.5748, 0.01376, 0.5639, 0.02405, 0.5557, 0.01471, 0.5644, 0.01376, 0.5639, 0.0232, 0.5551, 0.03621, 0.5491, 0.02405, 0.5557, 0.0232, 0.5551, 0.03552, 0.5484, 0.05132, 0.5444, 0.03621, 0.5491, 0.03552, 0.5484, 0.05086, 0.5437, 0.5554, 0.3132, 0.5541, 0.3324, 0.5541, 0.3324, 0.5554, 0.3132, 0.5441, 0.4558, 0.544, 0.4804, 0.544, 0.4804, 0.5441, 0.4558, 0.8965, 0.2057, 0.8962, 0.2246, 0.8962, 0.2246, 0.8965, 0.2057, 0.9026, 0.1221, 0.9028, 0.1364, 0.9028, 0.1364, 0.9026, 0.1221, 0.8989, 0.3747, 0.8962, 0.4012, 0.8962, 0.4012, 0.8989, 0.3747, 0.8995, 0.2703, 0.9014, 0.2956, 0.9014, 0.2956, 0.8995, 0.2703, 0.7893, 0.5386, 0.7692, 0.5395, 0.7686, 0.5376, 0.7893, 0.5366, 0.8094, 0.5395, 0.7893, 0.5386, 0.7893, 0.5366, 0.81, 0.5376, 0.8279, 0.5424, 0.8094, 0.5395, 0.81, 0.5376, 0.829, 0.5405, 0.8962, 0.2246, 0.8975, 0.2464, 0.8975, 0.2464, 0.8962, 0.2246, 0.9005, 0.08392, 0.9018, 0.1049, 0.9018, 0.1049, 0.9005, 0.08392, 0.5446, 0.4169, 0.5443, 0.4344, 0.5443, 0.4344, 0.5446, 0.4169, 0.9012, 0.3482, 0.8989, 0.3747, 0.8989, 0.3747, 0.9012, 0.3482, 0.8913, 0.4806, 0.891, 0.5069, 0.891, 0.5069, 0.8913, 0.4806, 0.8764, 0.587, 0.8724, 0.5739, 0.8749, 0.5731, 0.8791, 0.5866, 0.9028, 0.1364, 0.9023, 0.1491, 0.9023, 0.1491, 0.9028, 0.1364, 0.891, 0.5069, 0.8909, 0.5333, 0.8909, 0.5333, 0.891, 0.5069, 0.8764, 0.587, 0.8791, 0.5866, 0.8791, 0.5866, 0.8764, 0.587, 0.8962, 0.4012, 0.8938, 0.4277, 0.8938, 0.4277, 0.8962, 0.4012, 0.5738, 0.0532, 0.5714, 0.0778, 0.5714, 0.0778, 0.5738, 0.0532, 0.5499, 0.3639, 0.5479, 0.3772, 0.5479, 0.3772, 0.5499, 0.3639, 0.5463, 0.3896, 0.5453, 0.4024, 0.5453, 0.4024, 0.5463, 0.3896, 0.5541, 0.3324, 0.5522, 0.3491, 0.5522, 0.3491, 0.5541, 0.3324, 0.8922, 0.4542, 0.8913, 0.4806, 0.8913, 0.4806, 0.8922, 0.4542, 0.8978, 0.1892, 0.8965, 0.2057, 0.8965, 0.2057, 0.8978, 0.1892, 0.8434, 0.5472, 0.8279, 0.5424, 0.829, 0.5405, 0.8451, 0.5455, 0.8559, 0.554, 0.8434, 0.5472, 0.8451, 0.5455, 0.858, 0.5525, 0.8656, 0.5629, 0.8559, 0.554, 0.858, 0.5525, 0.8679, 0.5617, 0.8724, 0.5739, 0.8656, 0.5629, 0.8679, 0.5617, 0.8749, 0.5731, 0.8975, 0.2464, 0.8995, 0.2703, 0.8995, 0.2703, 0.8975, 0.2464, 0.9018, 0.1049, 0.9026, 0.1221, 0.9026, 0.1221, 0.9018, 0.1049, 0.8764, 0.587, 0.8791, 0.5866, 0.7686, 0.5376, 0.7692, 0.5395, 0.8947, 0.006376, 0.8968, 0.03362, 0.544, 0.5071, 0.5441, 0.5349, 0.8968, 0.03362, 0.8988, 0.05981, 0.544, 0.4804, 0.544, 0.5071, 0.8988, 0.05981, 0.9005, 0.08392, 0.5441, 0.4558, 0.544, 0.4804, 0.9005, 0.08392, 0.9018, 0.1049, 0.5443, 0.4344, 0.5441, 0.4558, 0.9018, 0.1049, 0.9026, 0.1221, 0.5446, 0.4169, 0.5443, 0.4344, 0.9026, 0.1221, 0.9028, 0.1364, 0.5453, 0.4024, 0.5446, 0.4169, 0.9028, 0.1364, 0.9023, 0.1491, 0.5463, 0.3896, 0.5453, 0.4024, 0.9023, 0.1491, 0.9012, 0.1614, 0.5479, 0.3772, 0.5463, 0.3896, 0.9012, 0.1614, 0.8996, 0.1746, 0.5499, 0.3639, 0.5479, 0.3772, 0.8996, 0.1746, 0.8978, 0.1892, 0.5522, 0.3491, 0.5499, 0.3639, 0.8978, 0.1892, 0.8965, 0.2057, 0.5541, 0.3324, 0.5522, 0.3491, 0.8965, 0.2057, 0.8962, 0.2246, 0.5554, 0.3132, 0.5541, 0.3324, 0.8962, 0.2246, 0.8975, 0.2464, 0.5557, 0.2913, 0.5554, 0.3132, 0.8975, 0.2464, 0.8995, 0.2703, 0.5552, 0.2678, 0.5557, 0.2913, 0.8995, 0.2703, 0.9014, 0.2956, 0.5547, 0.244, 0.5552, 0.2678, 0.9014, 0.2956, 0.9021, 0.3218, 0.5558, 0.219, 0.5547, 0.244, 0.9021, 0.3218, 0.9012, 0.3482, 0.5604, 0.1905, 0.5558, 0.219, 0.9012, 0.3482, 0.8989, 0.3747, 0.565, 0.1611, 0.5604, 0.1905, 0.8989, 0.3747, 0.8962, 0.4012, 0.5676, 0.1316, 0.565, 0.1611, 0.8962, 0.4012, 0.8938, 0.4277, 0.569, 0.1029, 0.5676, 0.1316, 0.8938, 0.4277, 0.8922, 0.4542, 0.5714, 0.0778, 0.569, 0.1029, 0.8922, 0.4542, 0.8913, 0.4806, 0.5738, 0.0532, 0.5714, 0.0778, 0.8913, 0.4806, 0.891, 0.5069, 0.5757, 0.0274, 0.5738, 0.0532, 0.891, 0.5069, 0.8909, 0.5333, 0.5773, 0.0008214, 0.5757, 0.0274, 0.003102, 0.5877, 0.004223, 0.5878, 0.1083, 0.5417, 0.1085, 0.5409, 0.1083, 0.5417, 0.004223, 0.5878, 0.004223, 0.5878, 0.1083, 0.5417, 0.8724, 0.5739, 0.8764, 0.587, 0.8764, 0.587, 0.8724, 0.5739, 0.1083, 0.5417, 0.004223, 0.5878, 0.004223, 0.5878, 0.008114, 0.5751, 0.01471, 0.5644, 0.02405, 0.5557, 0.03621, 0.5491, 0.05132, 0.5444, 0.06926, 0.5417, 0.08877, 0.5408, 0.1083, 0.5417, 0.004223, 0.5878, 0.008114, 0.5751, 0.008114, 0.5751, 0.004223, 0.5878, 0.03621, 0.5491, 0.05132, 0.5444, 0.05132, 0.5444, 0.03621, 0.5491, 0.1083, 0.5417, 0.1083, 0.5417, 0.1083, 0.5417, 0.1083, 0.5417, 0.01471, 0.5644, 0.02405, 0.5557, 0.02405, 0.5557, 0.01471, 0.5644, 0.004223, 0.5878, 0.004223, 0.5878, 0.004223, 0.5878, 0.004223, 0.5878, 0.08877, 0.5408, 0.1083, 0.5417, 0.1083, 0.5417, 0.08877, 0.5408, 0.05132, 0.5444, 0.06926, 0.5417, 0.06926, 0.5417, 0.05132, 0.5444, 0.02405, 0.5557, 0.03621, 0.5491, 0.03621, 0.5491, 0.02405, 0.5557, 0.06926, 0.5417, 0.08877, 0.5408, 0.08877, 0.5408, 0.06926, 0.5417, 0.008114, 0.5751, 0.01471, 0.5644, 0.01471, 0.5644, 0.008114, 0.5751, 0.7692, 0.5395, 0.7893, 0.5386, 0.8094, 0.5395, 0.8279, 0.5424, 0.8434, 0.5472, 0.8559, 0.554, 0.8656, 0.5629, 0.8724, 0.5739, 0.8764, 0.587, 0.8764, 0.587, 0.7692, 0.5395, 0.7692, 0.5395, 0.7893, 0.5386, 0.7893, 0.5386, 0.7692, 0.5395, 0.8764, 0.587, 0.8764, 0.587, 0.8764, 0.587, 0.8764, 0.587, 0.8279, 0.5424, 0.8434, 0.5472, 0.8434, 0.5472, 0.8279, 0.5424, 0.8764, 0.587, 0.7692, 0.5395, 0.7692, 0.5395, 0.8764, 0.587, 0.7692, 0.5395, 0.7692, 0.5395, 0.7692, 0.5395, 0.7692, 0.5395, 0.8656, 0.5629, 0.8724, 0.5739, 0.8724, 0.5739, 0.8656, 0.5629, 0.8559, 0.554, 0.8656, 0.5629, 0.8656, 0.5629, 0.8559, 0.554, 0.8094, 0.5395, 0.8279, 0.5424, 0.8279, 0.5424, 0.8094, 0.5395, 0.8434, 0.5472, 0.8559, 0.554, 0.8559, 0.554, 0.8434, 0.5472, 0.7893, 0.5386, 0.8094, 0.5395, 0.8094, 0.5395, 0.7893, 0.5386])
me_cube_001.materials.append(mat_wood)
me_cube_001.materials.append(mat_woodinterior)
me_cube_001.use_remesh_fix_poles = True
me_cube_001.use_remesh_preserve_attributes = False
me_cube_001.use_mirror_vertex_groups = False
me_cube_001.update()

# ---- objects
ob_cube = bpy.data.objects.new('Cube', me_cube_001)

# ---- transforms, parenting, visibility, modifiers, constraints
ob_cube.location = (0.0, 0.0, 0.0)
ob_cube.lineart.crease_threshold = 0.0

# ---- collection membership
col_collection.objects.link(ob_cube)

# ---- scene / render settings (as saved in the file)
scene.frame_start = 1; scene.frame_end = 250; scene.frame_set(233)
scene.render.engine = 'BLENDER_EEVEE_NEXT'
scene.cycles.use_denoising = False
scene.cycles.samples = 128
scene.cycles.sampling_pattern = 'TABULATED_SOBOL'
scene.cycles.use_adaptive_sampling = False
scene.cycles.use_light_tree = False
scene.view_settings.view_transform = 'Filmic'
bpy.context.view_layer.update()

# ---- added for rendering (the .blend has no active camera and no usable light): camera, sun
cam_auto = bpy.data.cameras.new('AutoCamera')
cam_auto.lens = 50.0
cam_auto.sensor_width = 36.0
cam_auto.clip_end = 1000.0
ob_auto_camera = bpy.data.objects.new('AutoCamera', cam_auto)
scene.collection.objects.link(ob_auto_camera)
ob_auto_camera.location = (5.55022, -5.84887, 5.92235)
ob_auto_camera.rotation_euler = (1.09748, -7.21219e-08, 0.694738)
scene.camera = ob_auto_camera
light_auto_sun = bpy.data.lights.new('AutoSun', 'SUN')
light_auto_sun.energy = 3.0
light_auto_sun.angle = 0.0523599
ob_auto_sun = bpy.data.objects.new('AutoSun', light_auto_sun)
scene.collection.objects.link(ob_auto_sun)
ob_auto_sun.rotation_euler = (0.872665, 0.174533, 0.523599)
bpy.context.view_layer.update()
